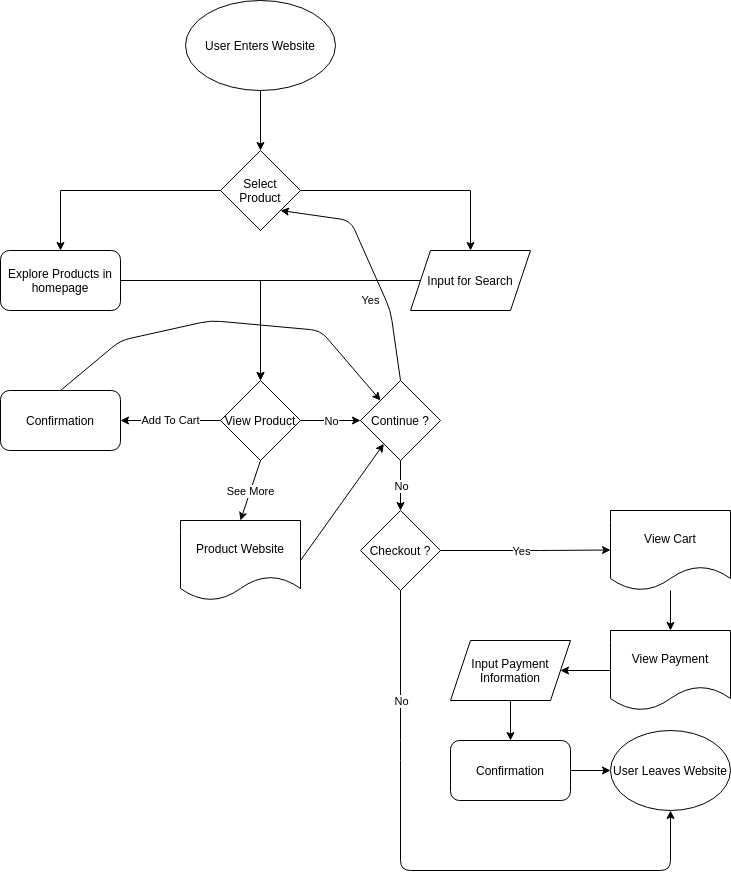

The diagram above was exported from draw.io. Its source (the exported page's mxGraphModel, read from the mxfile embedded in the PNG):
<mxGraphModel dx="1201" dy="968" grid="1" gridSize="10" guides="1" tooltips="1" connect="1" arrows="1" fold="1" page="1" pageScale="1" pageWidth="850" pageHeight="1100" math="0" shadow="0">
  <root>
    <mxCell id="0" />
    <mxCell id="1" parent="0" />
    <mxCell id="8" style="edgeStyle=orthogonalEdgeStyle;rounded=0;orthogonalLoop=1;jettySize=auto;html=1;entryX=0.5;entryY=0;entryDx=0;entryDy=0;" edge="1" parent="1" source="4" target="7">
      <mxGeometry relative="1" as="geometry" />
    </mxCell>
    <mxCell id="4" value="User Enters Website" style="ellipse;whiteSpace=wrap;html=1;" vertex="1" parent="1">
      <mxGeometry x="285" y="50" width="150" height="90" as="geometry" />
    </mxCell>
    <mxCell id="12" style="edgeStyle=orthogonalEdgeStyle;rounded=0;orthogonalLoop=1;jettySize=auto;html=1;" edge="1" parent="1" source="7" target="10">
      <mxGeometry relative="1" as="geometry" />
    </mxCell>
    <mxCell id="23" style="edgeStyle=orthogonalEdgeStyle;rounded=0;orthogonalLoop=1;jettySize=auto;html=1;" edge="1" parent="1" source="7" target="9">
      <mxGeometry relative="1" as="geometry" />
    </mxCell>
    <mxCell id="7" value="Select Product" style="rhombus;whiteSpace=wrap;html=1;" vertex="1" parent="1">
      <mxGeometry x="320" y="200" width="80" height="80" as="geometry" />
    </mxCell>
    <mxCell id="19" style="edgeStyle=orthogonalEdgeStyle;rounded=0;orthogonalLoop=1;jettySize=auto;html=1;entryX=0.5;entryY=0;entryDx=0;entryDy=0;" edge="1" parent="1" source="9" target="13">
      <mxGeometry relative="1" as="geometry" />
    </mxCell>
    <mxCell id="9" value="Explore Products in homepage" style="rounded=1;whiteSpace=wrap;html=1;" vertex="1" parent="1">
      <mxGeometry x="100" y="300" width="120" height="60" as="geometry" />
    </mxCell>
    <mxCell id="22" style="edgeStyle=orthogonalEdgeStyle;rounded=0;orthogonalLoop=1;jettySize=auto;html=1;entryX=0.5;entryY=0;entryDx=0;entryDy=0;" edge="1" parent="1" source="10" target="13">
      <mxGeometry relative="1" as="geometry" />
    </mxCell>
    <mxCell id="10" value="Input for Search" style="shape=parallelogram;perimeter=parallelogramPerimeter;whiteSpace=wrap;html=1;fixedSize=1;" vertex="1" parent="1">
      <mxGeometry x="510" y="300" width="120" height="60" as="geometry" />
    </mxCell>
    <mxCell id="13" value="View Product" style="rhombus;whiteSpace=wrap;html=1;" vertex="1" parent="1">
      <mxGeometry x="320" y="430" width="80" height="80" as="geometry" />
    </mxCell>
    <mxCell id="26" value="Continue ?" style="rhombus;whiteSpace=wrap;html=1;" vertex="1" parent="1">
      <mxGeometry x="460" y="430" width="80" height="80" as="geometry" />
    </mxCell>
    <mxCell id="34" value="" style="endArrow=classic;html=1;exitX=0.5;exitY=0;exitDx=0;exitDy=0;entryX=1;entryY=1;entryDx=0;entryDy=0;" edge="1" parent="1" source="26" target="7">
      <mxGeometry relative="1" as="geometry">
        <mxPoint x="320" y="460" as="sourcePoint" />
        <mxPoint x="360" y="200" as="targetPoint" />
        <Array as="points">
          <mxPoint x="490" y="360" />
          <mxPoint x="450" y="270" />
        </Array>
      </mxGeometry>
    </mxCell>
    <mxCell id="35" value="Yes" style="edgeLabel;resizable=0;html=1;align=center;verticalAlign=middle;" connectable="0" vertex="1" parent="34">
      <mxGeometry relative="1" as="geometry">
        <mxPoint y="35" as="offset" />
      </mxGeometry>
    </mxCell>
    <mxCell id="36" value="Checkout ?" style="rhombus;whiteSpace=wrap;html=1;" vertex="1" parent="1">
      <mxGeometry x="460" y="560" width="80" height="80" as="geometry" />
    </mxCell>
    <mxCell id="39" value="" style="endArrow=classic;html=1;exitX=0.5;exitY=1;exitDx=0;exitDy=0;entryX=0.5;entryY=0;entryDx=0;entryDy=0;" edge="1" parent="1" source="26" target="36">
      <mxGeometry relative="1" as="geometry">
        <mxPoint x="540" y="530" as="sourcePoint" />
        <mxPoint x="640" y="530" as="targetPoint" />
      </mxGeometry>
    </mxCell>
    <mxCell id="40" value="No" style="edgeLabel;resizable=0;html=1;align=center;verticalAlign=middle;" connectable="0" vertex="1" parent="39">
      <mxGeometry relative="1" as="geometry" />
    </mxCell>
    <mxCell id="47" style="edgeStyle=orthogonalEdgeStyle;rounded=0;orthogonalLoop=1;jettySize=auto;html=1;entryX=0.5;entryY=0;entryDx=0;entryDy=0;" edge="1" parent="1" source="41" target="46">
      <mxGeometry relative="1" as="geometry" />
    </mxCell>
    <mxCell id="41" value="View Cart" style="shape=document;whiteSpace=wrap;html=1;boundedLbl=1;" vertex="1" parent="1">
      <mxGeometry x="710" y="560" width="120" height="80" as="geometry" />
    </mxCell>
    <mxCell id="42" value="" style="endArrow=classic;html=1;exitX=1;exitY=0.5;exitDx=0;exitDy=0;entryX=0;entryY=0.5;entryDx=0;entryDy=0;" edge="1" parent="1" source="36">
      <mxGeometry relative="1" as="geometry">
        <mxPoint x="630" y="599.5" as="sourcePoint" />
        <mxPoint x="710" y="599.5" as="targetPoint" />
        <Array as="points">
          <mxPoint x="640" y="600" />
        </Array>
      </mxGeometry>
    </mxCell>
    <mxCell id="43" value="Yes" style="edgeLabel;resizable=0;html=1;align=center;verticalAlign=middle;" connectable="0" vertex="1" parent="42">
      <mxGeometry relative="1" as="geometry">
        <mxPoint x="-5" as="offset" />
      </mxGeometry>
    </mxCell>
    <mxCell id="50" style="edgeStyle=orthogonalEdgeStyle;rounded=0;orthogonalLoop=1;jettySize=auto;html=1;" edge="1" parent="1" source="45" target="49">
      <mxGeometry relative="1" as="geometry" />
    </mxCell>
    <mxCell id="45" value="Input Payment Information" style="shape=parallelogram;perimeter=parallelogramPerimeter;whiteSpace=wrap;html=1;fixedSize=1;" vertex="1" parent="1">
      <mxGeometry x="550" y="690" width="120" height="60" as="geometry" />
    </mxCell>
    <mxCell id="48" style="edgeStyle=orthogonalEdgeStyle;rounded=0;orthogonalLoop=1;jettySize=auto;html=1;entryX=1;entryY=0.5;entryDx=0;entryDy=0;" edge="1" parent="1" source="46" target="45">
      <mxGeometry relative="1" as="geometry" />
    </mxCell>
    <mxCell id="46" value="View Payment" style="shape=document;whiteSpace=wrap;html=1;boundedLbl=1;" vertex="1" parent="1">
      <mxGeometry x="710" y="680" width="120" height="80" as="geometry" />
    </mxCell>
    <mxCell id="52" style="edgeStyle=orthogonalEdgeStyle;rounded=0;orthogonalLoop=1;jettySize=auto;html=1;entryX=0;entryY=0.5;entryDx=0;entryDy=0;" edge="1" parent="1" source="49" target="51">
      <mxGeometry relative="1" as="geometry" />
    </mxCell>
    <mxCell id="49" value="Confirmation" style="rounded=1;whiteSpace=wrap;html=1;" vertex="1" parent="1">
      <mxGeometry x="550" y="790" width="120" height="60" as="geometry" />
    </mxCell>
    <mxCell id="51" value="User Leaves Website" style="ellipse;whiteSpace=wrap;html=1;" vertex="1" parent="1">
      <mxGeometry x="710" y="780" width="120" height="80" as="geometry" />
    </mxCell>
    <mxCell id="53" value="" style="endArrow=classic;html=1;entryX=0;entryY=0.5;entryDx=0;entryDy=0;exitX=1;exitY=0.5;exitDx=0;exitDy=0;" edge="1" parent="1" source="13" target="26">
      <mxGeometry relative="1" as="geometry">
        <mxPoint x="320" y="460" as="sourcePoint" />
        <mxPoint x="420" y="460" as="targetPoint" />
        <Array as="points" />
      </mxGeometry>
    </mxCell>
    <mxCell id="54" value="No" style="edgeLabel;resizable=0;html=1;align=center;verticalAlign=middle;" connectable="0" vertex="1" parent="53">
      <mxGeometry relative="1" as="geometry">
        <mxPoint as="offset" />
      </mxGeometry>
    </mxCell>
    <mxCell id="55" value="Confirmation" style="rounded=1;whiteSpace=wrap;html=1;" vertex="1" parent="1">
      <mxGeometry x="100" y="440" width="120" height="60" as="geometry" />
    </mxCell>
    <mxCell id="56" value="Add To Cart" style="endArrow=classic;html=1;entryX=1;entryY=0.5;entryDx=0;entryDy=0;exitX=0;exitY=0.5;exitDx=0;exitDy=0;" edge="1" parent="1" source="13" target="55">
      <mxGeometry relative="1" as="geometry">
        <mxPoint x="320" y="460" as="sourcePoint" />
        <mxPoint x="420" y="460" as="targetPoint" />
      </mxGeometry>
    </mxCell>
    <mxCell id="58" value="" style="endArrow=classic;html=1;exitX=0.5;exitY=0;exitDx=0;exitDy=0;entryX=0;entryY=0;entryDx=0;entryDy=0;" edge="1" parent="1" source="55" target="26">
      <mxGeometry width="50" height="50" relative="1" as="geometry">
        <mxPoint x="350" y="480" as="sourcePoint" />
        <mxPoint x="400" y="430" as="targetPoint" />
        <Array as="points">
          <mxPoint x="220" y="390" />
          <mxPoint x="310" y="370" />
          <mxPoint x="420" y="380" />
        </Array>
      </mxGeometry>
    </mxCell>
    <mxCell id="59" value="Product Website" style="shape=document;whiteSpace=wrap;html=1;boundedLbl=1;" vertex="1" parent="1">
      <mxGeometry x="280" y="570" width="120" height="80" as="geometry" />
    </mxCell>
    <mxCell id="62" value="" style="endArrow=classic;html=1;exitX=0.5;exitY=1;exitDx=0;exitDy=0;entryX=0.5;entryY=0;entryDx=0;entryDy=0;" edge="1" parent="1" source="13" target="59">
      <mxGeometry relative="1" as="geometry">
        <mxPoint x="100" y="640" as="sourcePoint" />
        <mxPoint x="200" y="640" as="targetPoint" />
      </mxGeometry>
    </mxCell>
    <mxCell id="63" value="See More" style="edgeLabel;resizable=0;html=1;align=center;verticalAlign=middle;" connectable="0" vertex="1" parent="62">
      <mxGeometry relative="1" as="geometry" />
    </mxCell>
    <mxCell id="65" value="" style="endArrow=classic;html=1;exitX=1;exitY=0.5;exitDx=0;exitDy=0;" edge="1" parent="1" source="59" target="26">
      <mxGeometry width="50" height="50" relative="1" as="geometry">
        <mxPoint x="200" y="770" as="sourcePoint" />
        <mxPoint x="250" y="720" as="targetPoint" />
      </mxGeometry>
    </mxCell>
    <mxCell id="66" value="" style="endArrow=classic;html=1;exitX=0.5;exitY=1;exitDx=0;exitDy=0;entryX=0.5;entryY=1;entryDx=0;entryDy=0;" edge="1" parent="1" source="36" target="51">
      <mxGeometry relative="1" as="geometry">
        <mxPoint x="230" y="700" as="sourcePoint" />
        <mxPoint x="770" y="920" as="targetPoint" />
        <Array as="points">
          <mxPoint x="500" y="800" />
          <mxPoint x="500" y="920" />
          <mxPoint x="770" y="920" />
        </Array>
      </mxGeometry>
    </mxCell>
    <mxCell id="67" value="No" style="edgeLabel;resizable=0;html=1;align=center;verticalAlign=middle;" connectable="0" vertex="1" parent="66">
      <mxGeometry relative="1" as="geometry">
        <mxPoint x="-25" y="-170" as="offset" />
      </mxGeometry>
    </mxCell>
  </root>
</mxGraphModel>